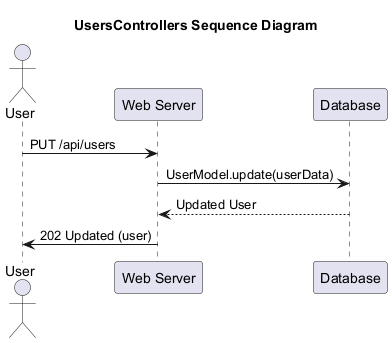

The diagram above was rendered by PlantUML. Its source (embedded in the PNG):
@startuml
   Title: UsersControllers Sequence Diagram

   actor User
   participant "Web Server" as WS
   participant "Database" as DB

   User -> WS: PUT /api/users
   WS -> DB: UserModel.update(userData)
   DB --> WS: Updated User
   WS -> User: 202 Updated (user)

@enduml